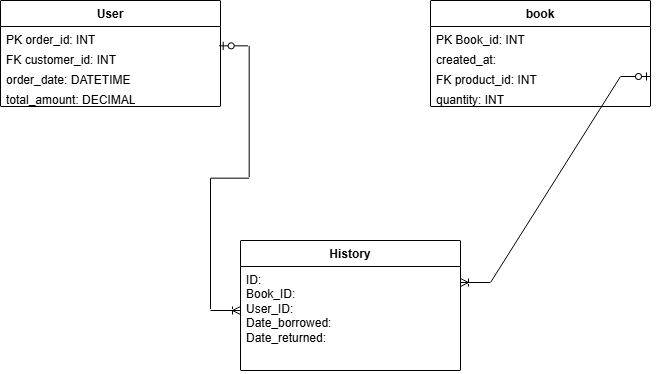

The diagram above was exported from draw.io. Its source (the exported page's mxGraphModel, read from the mxfile embedded in the PNG):
<mxGraphModel dx="774" dy="459" grid="1" gridSize="10" guides="1" tooltips="1" connect="1" arrows="1" fold="1" page="1" pageScale="1" pageWidth="850" pageHeight="1100" math="0" shadow="0">
  <root>
    <mxCell id="0" />
    <mxCell id="1" parent="0" />
    <mxCell id="tfAKBBtnqGR0y19-QWrI-2" parent="1" style="swimlane;fontStyle=1;align=center;verticalAlign=top;childLayout=stackLayout;horizontal=1;startSize=26;horizontalStack=0;resizeParent=1;resizeParentMax=0;resizeLast=0;collapsible=1;marginBottom=0;whiteSpace=wrap;html=1;" value="History" vertex="1">
      <mxGeometry height="130" width="220" x="280" y="280" as="geometry" />
    </mxCell>
    <mxCell id="tfAKBBtnqGR0y19-QWrI-5" parent="tfAKBBtnqGR0y19-QWrI-2" style="text;strokeColor=none;fillColor=none;align=left;verticalAlign=top;spacingLeft=4;spacingRight=4;overflow=hidden;rotatable=0;points=[[0,0.5],[1,0.5]];portConstraint=eastwest;whiteSpace=wrap;html=1;" value="&lt;div&gt;ID:&lt;/div&gt;Book_ID:&lt;div&gt;User_ID:&lt;/div&gt;&lt;div&gt;Date_borrowed:&lt;/div&gt;&lt;div&gt;Date_returned:&lt;/div&gt;" vertex="1">
      <mxGeometry height="104" width="220" y="26" as="geometry" />
    </mxCell>
    <mxCell id="tfAKBBtnqGR0y19-QWrI-6" parent="1" style="swimlane;fontStyle=1;align=center;verticalAlign=top;childLayout=stackLayout;horizontal=1;startSize=26;horizontalStack=0;resizeParent=1;resizeParentMax=0;resizeLast=0;collapsible=1;marginBottom=0;whiteSpace=wrap;html=1;" value="User" vertex="1">
      <mxGeometry height="106" width="220" x="40" y="40" as="geometry" />
    </mxCell>
    <mxCell id="tfAKBBtnqGR0y19-QWrI-7" parent="tfAKBBtnqGR0y19-QWrI-6" style="text;strokeColor=none;fillColor=none;align=left;verticalAlign=top;spacingLeft=4;spacingRight=4;overflow=hidden;rotatable=0;points=[[0,0.5],[1,0.5]];portConstraint=eastwest;whiteSpace=wrap;html=1;" value="PK order_id: INT" vertex="1">
      <mxGeometry height="20" width="220" y="26" as="geometry" />
    </mxCell>
    <mxCell id="tfAKBBtnqGR0y19-QWrI-8" parent="tfAKBBtnqGR0y19-QWrI-6" style="text;strokeColor=none;fillColor=none;align=left;verticalAlign=top;spacingLeft=4;spacingRight=4;overflow=hidden;rotatable=0;points=[[0,0.5],[1,0.5]];portConstraint=eastwest;whiteSpace=wrap;html=1;" value="FK customer_id: INT" vertex="1">
      <mxGeometry height="20" width="220" y="46" as="geometry" />
    </mxCell>
    <mxCell id="tfAKBBtnqGR0y19-QWrI-9" parent="tfAKBBtnqGR0y19-QWrI-6" style="text;strokeColor=none;fillColor=none;align=left;verticalAlign=top;spacingLeft=4;spacingRight=4;overflow=hidden;rotatable=0;points=[[0,0.5],[1,0.5]];portConstraint=eastwest;whiteSpace=wrap;html=1;" value="order_date: DATETIME" vertex="1">
      <mxGeometry height="20" width="220" y="66" as="geometry" />
    </mxCell>
    <mxCell id="tfAKBBtnqGR0y19-QWrI-10" parent="tfAKBBtnqGR0y19-QWrI-6" style="text;strokeColor=none;fillColor=none;align=left;verticalAlign=top;spacingLeft=4;spacingRight=4;overflow=hidden;rotatable=0;points=[[0,0.5],[1,0.5]];portConstraint=eastwest;whiteSpace=wrap;html=1;" value="total_amount: DECIMAL" vertex="1">
      <mxGeometry height="20" width="220" y="86" as="geometry" />
    </mxCell>
    <mxCell id="tfAKBBtnqGR0y19-QWrI-15" parent="1" style="swimlane;fontStyle=1;align=center;verticalAlign=top;childLayout=stackLayout;horizontal=1;startSize=26;horizontalStack=0;resizeParent=1;resizeParentMax=0;resizeLast=0;collapsible=1;marginBottom=0;whiteSpace=wrap;html=1;" value="book" vertex="1">
      <mxGeometry height="106" width="220" x="470" y="40" as="geometry" />
    </mxCell>
    <mxCell id="tfAKBBtnqGR0y19-QWrI-16" parent="tfAKBBtnqGR0y19-QWrI-15" style="text;strokeColor=none;fillColor=none;align=left;verticalAlign=top;spacingLeft=4;spacingRight=4;overflow=hidden;rotatable=0;points=[[0,0.5],[1,0.5]];portConstraint=eastwest;whiteSpace=wrap;html=1;" value="PK Book_id: INT" vertex="1">
      <mxGeometry height="20" width="220" y="26" as="geometry" />
    </mxCell>
    <mxCell id="tfAKBBtnqGR0y19-QWrI-17" parent="tfAKBBtnqGR0y19-QWrI-15" style="text;strokeColor=none;fillColor=none;align=left;verticalAlign=top;spacingLeft=4;spacingRight=4;overflow=hidden;rotatable=0;points=[[0,0.5],[1,0.5]];portConstraint=eastwest;whiteSpace=wrap;html=1;" value="created_at:" vertex="1">
      <mxGeometry height="20" width="220" y="46" as="geometry" />
    </mxCell>
    <mxCell id="tfAKBBtnqGR0y19-QWrI-18" parent="tfAKBBtnqGR0y19-QWrI-15" style="text;strokeColor=none;fillColor=none;align=left;verticalAlign=top;spacingLeft=4;spacingRight=4;overflow=hidden;rotatable=0;points=[[0,0.5],[1,0.5]];portConstraint=eastwest;whiteSpace=wrap;html=1;" value="FK product_id: INT" vertex="1">
      <mxGeometry height="20" width="220" y="66" as="geometry" />
    </mxCell>
    <mxCell id="tfAKBBtnqGR0y19-QWrI-19" parent="tfAKBBtnqGR0y19-QWrI-15" style="text;strokeColor=none;fillColor=none;align=left;verticalAlign=top;spacingLeft=4;spacingRight=4;overflow=hidden;rotatable=0;points=[[0,0.5],[1,0.5]];portConstraint=eastwest;whiteSpace=wrap;html=1;" value="quantity: INT" vertex="1">
      <mxGeometry height="20" width="220" y="86" as="geometry" />
    </mxCell>
    <mxCell id="tfAKBBtnqGR0y19-QWrI-29" edge="1" parent="1" source="tfAKBBtnqGR0y19-QWrI-8" style="edgeStyle=entityRelationEdgeStyle;fontSize=12;html=1;endArrow=ERoneToMany;startArrow=ERzeroToOne;rounded=0;entryX=0;entryY=0.423;entryDx=0;entryDy=0;entryPerimeter=0;exitX=0.994;exitY=-0.033;exitDx=0;exitDy=0;exitPerimeter=0;" target="tfAKBBtnqGR0y19-QWrI-5" value="">
      <mxGeometry height="100" relative="1" width="100" as="geometry">
        <mxPoint x="270" y="90" as="sourcePoint" />
        <mxPoint x="390" y="150" as="targetPoint" />
      </mxGeometry>
    </mxCell>
    <mxCell id="tfAKBBtnqGR0y19-QWrI-31" edge="1" parent="1" source="tfAKBBtnqGR0y19-QWrI-18" style="edgeStyle=entityRelationEdgeStyle;fontSize=12;html=1;endArrow=ERoneToMany;startArrow=ERzeroToOne;rounded=0;exitX=1;exitY=0.5;exitDx=0;exitDy=0;entryX=1;entryY=0.154;entryDx=0;entryDy=0;entryPerimeter=0;" target="tfAKBBtnqGR0y19-QWrI-5" value="">
      <mxGeometry height="100" relative="1" width="100" as="geometry">
        <mxPoint x="710" y="230" as="sourcePoint" />
        <mxPoint x="610" y="370" as="targetPoint" />
      </mxGeometry>
    </mxCell>
  </root>
</mxGraphModel>